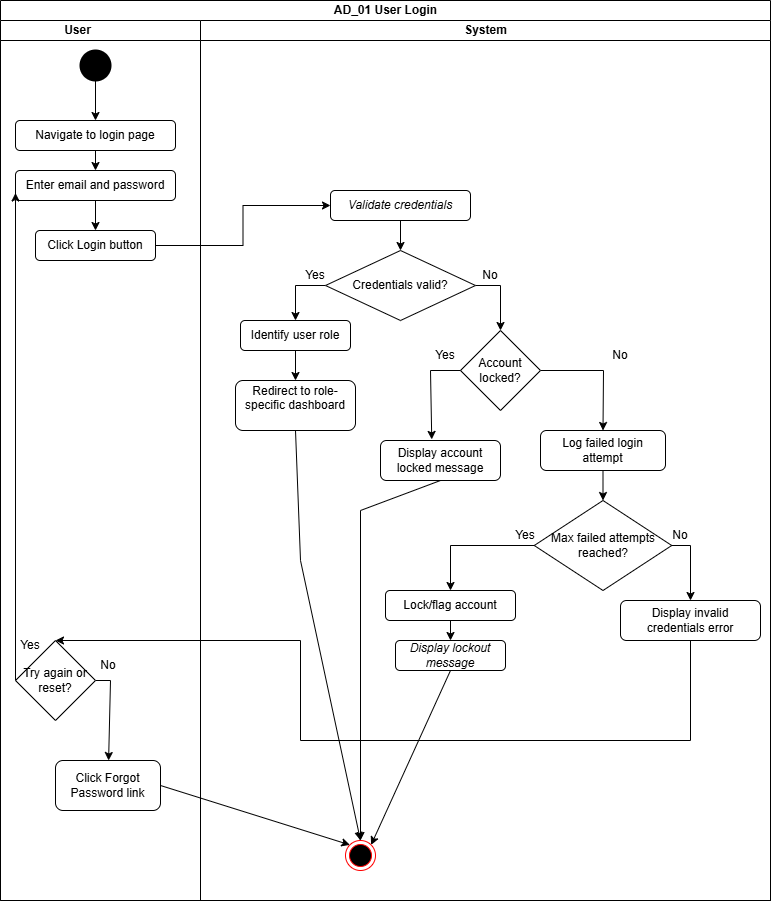

The diagram above was exported from draw.io. Its source (the exported page's mxGraphModel, read from the mxfile embedded in the PNG):
<mxGraphModel dx="1717" dy="2035" grid="1" gridSize="10" guides="1" tooltips="1" connect="1" arrows="1" fold="1" page="1" pageScale="1" pageWidth="850" pageHeight="1100" math="0" shadow="0">
  <root>
    <mxCell id="0" />
    <mxCell id="1" parent="0" />
    <mxCell id="dmd458YV8fKC0lbLLg76-2" parent="1" style="swimlane;childLayout=stackLayout;resizeParent=1;resizeParentMax=0;startSize=20;html=1;" value="AD_01 User Login" vertex="1">
      <mxGeometry height="900" width="770" x="40" y="-1060" as="geometry" />
    </mxCell>
    <mxCell id="1-EqSev6FqV4SncDcZmH-41" parent="1" style="text;html=1;whiteSpace=wrap;strokeColor=none;fillColor=none;align=center;verticalAlign=middle;rounded=0;" value="No" vertex="1">
      <mxGeometry height="30" width="60" x="630" y="-720" as="geometry" />
    </mxCell>
    <mxCell id="1-EqSev6FqV4SncDcZmH-42" edge="1" parent="1" source="1-EqSev6FqV4SncDcZmH-41" style="edgeStyle=none;rounded=0;orthogonalLoop=1;jettySize=auto;html=1;exitX=1;exitY=0.5;exitDx=0;exitDy=0;" target="1-EqSev6FqV4SncDcZmH-41">
      <mxGeometry relative="1" as="geometry" />
    </mxCell>
    <mxCell id="1-EqSev6FqV4SncDcZmH-58" parent="1" style="text;html=1;whiteSpace=wrap;strokeColor=none;fillColor=none;align=center;verticalAlign=middle;rounded=0;" value="No" vertex="1">
      <mxGeometry height="30" width="60" x="690" y="-540" as="geometry" />
    </mxCell>
    <mxCell id="dmd458YV8fKC0lbLLg76-3" parent="1" style="swimlane;startSize=20;html=1;" value="" vertex="1">
      <mxGeometry height="880" width="770" x="40" y="-1040" as="geometry">
        <mxRectangle height="460" width="40" y="20" as="alternateBounds" />
      </mxGeometry>
    </mxCell>
    <mxCell id="1-EqSev6FqV4SncDcZmH-7" edge="1" parent="dmd458YV8fKC0lbLLg76-3" source="1-EqSev6FqV4SncDcZmH-4" style="edgeStyle=orthogonalEdgeStyle;rounded=0;orthogonalLoop=1;jettySize=auto;html=1;exitX=0.5;exitY=1;exitDx=0;exitDy=0;entryX=0.5;entryY=0;entryDx=0;entryDy=0;" target="1-EqSev6FqV4SncDcZmH-6">
      <mxGeometry relative="1" as="geometry" />
    </mxCell>
    <mxCell id="1-EqSev6FqV4SncDcZmH-4" parent="dmd458YV8fKC0lbLLg76-3" style="rounded=1;whiteSpace=wrap;html=1;" value="Navigate to login page" vertex="1">
      <mxGeometry height="30" width="160" x="15" y="100" as="geometry" />
    </mxCell>
    <mxCell id="1-EqSev6FqV4SncDcZmH-9" edge="1" parent="dmd458YV8fKC0lbLLg76-3" source="1-EqSev6FqV4SncDcZmH-6" style="edgeStyle=orthogonalEdgeStyle;rounded=0;orthogonalLoop=1;jettySize=auto;html=1;exitX=0.5;exitY=1;exitDx=0;exitDy=0;entryX=0.5;entryY=0;entryDx=0;entryDy=0;" target="1-EqSev6FqV4SncDcZmH-8">
      <mxGeometry relative="1" as="geometry" />
    </mxCell>
    <mxCell id="1-EqSev6FqV4SncDcZmH-6" parent="dmd458YV8fKC0lbLLg76-3" style="rounded=1;whiteSpace=wrap;html=1;" value="Enter email and password" vertex="1">
      <mxGeometry height="30" width="160" x="15" y="150" as="geometry" />
    </mxCell>
    <mxCell id="1-EqSev6FqV4SncDcZmH-8" parent="dmd458YV8fKC0lbLLg76-3" style="rounded=1;whiteSpace=wrap;html=1;" value="Click Login button" vertex="1">
      <mxGeometry height="30" width="120" x="35" y="210" as="geometry" />
    </mxCell>
    <mxCell id="dmd458YV8fKC0lbLLg76-4" parent="dmd458YV8fKC0lbLLg76-3" style="swimlane;startSize=20;html=1;" value="System" vertex="1">
      <mxGeometry height="880" width="570" x="200" as="geometry" />
    </mxCell>
    <mxCell id="1-EqSev6FqV4SncDcZmH-14" edge="1" parent="dmd458YV8fKC0lbLLg76-4" source="1-EqSev6FqV4SncDcZmH-10" style="edgeStyle=orthogonalEdgeStyle;rounded=0;orthogonalLoop=1;jettySize=auto;html=1;" target="1-EqSev6FqV4SncDcZmH-12" value="">
      <mxGeometry relative="1" as="geometry" />
    </mxCell>
    <mxCell id="1-EqSev6FqV4SncDcZmH-10" parent="dmd458YV8fKC0lbLLg76-4" style="rounded=1;whiteSpace=wrap;html=1;" value="&lt;em&gt;Validate credentials&lt;/em&gt;" vertex="1">
      <mxGeometry height="30" width="140" x="130" y="170" as="geometry" />
    </mxCell>
    <mxCell id="1-EqSev6FqV4SncDcZmH-18" edge="1" parent="dmd458YV8fKC0lbLLg76-4" source="1-EqSev6FqV4SncDcZmH-12" style="edgeStyle=orthogonalEdgeStyle;rounded=0;orthogonalLoop=1;jettySize=auto;html=1;exitX=0;exitY=0.5;exitDx=0;exitDy=0;entryX=0.5;entryY=0;entryDx=0;entryDy=0;" target="1-EqSev6FqV4SncDcZmH-17">
      <mxGeometry relative="1" as="geometry" />
    </mxCell>
    <mxCell id="1-EqSev6FqV4SncDcZmH-25" edge="1" parent="dmd458YV8fKC0lbLLg76-4" source="1-EqSev6FqV4SncDcZmH-12" style="edgeStyle=none;rounded=0;orthogonalLoop=1;jettySize=auto;html=1;exitX=1;exitY=0.5;exitDx=0;exitDy=0;entryX=0.5;entryY=0;entryDx=0;entryDy=0;" target="1-EqSev6FqV4SncDcZmH-24">
      <mxGeometry relative="1" as="geometry">
        <Array as="points">
          <mxPoint x="300" y="265" />
        </Array>
      </mxGeometry>
    </mxCell>
    <mxCell id="1-EqSev6FqV4SncDcZmH-12" parent="dmd458YV8fKC0lbLLg76-4" style="rhombus;whiteSpace=wrap;html=1;" value="Credentials valid?" vertex="1">
      <mxGeometry height="70" width="150" x="125" y="230" as="geometry" />
    </mxCell>
    <mxCell id="1-EqSev6FqV4SncDcZmH-23" edge="1" parent="dmd458YV8fKC0lbLLg76-4" source="1-EqSev6FqV4SncDcZmH-17" style="edgeStyle=orthogonalEdgeStyle;rounded=0;orthogonalLoop=1;jettySize=auto;html=1;exitX=0.5;exitY=1;exitDx=0;exitDy=0;entryX=0.5;entryY=0;entryDx=0;entryDy=0;" target="1-EqSev6FqV4SncDcZmH-21">
      <mxGeometry relative="1" as="geometry" />
    </mxCell>
    <mxCell id="1-EqSev6FqV4SncDcZmH-17" parent="dmd458YV8fKC0lbLLg76-4" style="rounded=1;whiteSpace=wrap;html=1;" value="Identify user role" vertex="1">
      <mxGeometry height="30" width="110" x="40" y="300" as="geometry" />
    </mxCell>
    <mxCell id="1-EqSev6FqV4SncDcZmH-19" parent="dmd458YV8fKC0lbLLg76-4" style="text;html=1;whiteSpace=wrap;strokeColor=none;fillColor=none;align=center;verticalAlign=middle;rounded=0;" value="Yes" vertex="1">
      <mxGeometry height="30" width="60" x="85" y="240" as="geometry" />
    </mxCell>
    <mxCell id="1-EqSev6FqV4SncDcZmH-29" edge="1" parent="dmd458YV8fKC0lbLLg76-4" source="1-EqSev6FqV4SncDcZmH-21" style="edgeStyle=none;rounded=0;orthogonalLoop=1;jettySize=auto;html=1;exitX=0.5;exitY=1;exitDx=0;exitDy=0;entryX=0.5;entryY=0;entryDx=0;entryDy=0;" target="1-EqSev6FqV4SncDcZmH-28">
      <mxGeometry relative="1" as="geometry">
        <Array as="points">
          <mxPoint x="100" y="540" />
        </Array>
      </mxGeometry>
    </mxCell>
    <mxCell id="1-EqSev6FqV4SncDcZmH-21" parent="dmd458YV8fKC0lbLLg76-4" style="rounded=1;whiteSpace=wrap;html=1;" value="&#10;Redirect to role-specific dashboard&#10;&#10;" vertex="1">
      <mxGeometry height="50" width="120" x="35" y="360" as="geometry" />
    </mxCell>
    <mxCell id="1-EqSev6FqV4SncDcZmH-40" edge="1" parent="dmd458YV8fKC0lbLLg76-4" source="1-EqSev6FqV4SncDcZmH-24" style="edgeStyle=none;rounded=0;orthogonalLoop=1;jettySize=auto;html=1;exitX=1;exitY=0.5;exitDx=0;exitDy=0;entryX=0.5;entryY=0;entryDx=0;entryDy=0;" target="1-EqSev6FqV4SncDcZmH-38">
      <mxGeometry relative="1" as="geometry">
        <Array as="points">
          <mxPoint x="403" y="350" />
        </Array>
      </mxGeometry>
    </mxCell>
    <mxCell id="1-EqSev6FqV4SncDcZmH-24" parent="dmd458YV8fKC0lbLLg76-4" style="rhombus;whiteSpace=wrap;html=1;" value="Account locked?" vertex="1">
      <mxGeometry height="80" width="80" x="260" y="310" as="geometry" />
    </mxCell>
    <mxCell id="1-EqSev6FqV4SncDcZmH-26" parent="dmd458YV8fKC0lbLLg76-4" style="text;html=1;whiteSpace=wrap;strokeColor=none;fillColor=none;align=center;verticalAlign=middle;rounded=0;" value="No" vertex="1">
      <mxGeometry height="30" width="60" x="260" y="240" as="geometry" />
    </mxCell>
    <mxCell id="1-EqSev6FqV4SncDcZmH-28" parent="dmd458YV8fKC0lbLLg76-4" style="ellipse;html=1;shape=endState;fillColor=#000000;strokeColor=#ff0000;" value="" vertex="1">
      <mxGeometry height="30" width="30" x="145" y="820" as="geometry" />
    </mxCell>
    <mxCell id="1-EqSev6FqV4SncDcZmH-37" edge="1" parent="dmd458YV8fKC0lbLLg76-4" source="1-EqSev6FqV4SncDcZmH-34" style="edgeStyle=none;rounded=0;orthogonalLoop=1;jettySize=auto;html=1;exitX=0.5;exitY=1;exitDx=0;exitDy=0;entryX=0.5;entryY=0;entryDx=0;entryDy=0;" target="1-EqSev6FqV4SncDcZmH-28">
      <mxGeometry relative="1" as="geometry">
        <Array as="points">
          <mxPoint x="160" y="490" />
        </Array>
      </mxGeometry>
    </mxCell>
    <mxCell id="1-EqSev6FqV4SncDcZmH-34" parent="dmd458YV8fKC0lbLLg76-4" style="rounded=1;whiteSpace=wrap;html=1;" value="Display account locked message" vertex="1">
      <mxGeometry height="40" width="120" x="180" y="420" as="geometry" />
    </mxCell>
    <mxCell id="1-EqSev6FqV4SncDcZmH-35" edge="1" parent="dmd458YV8fKC0lbLLg76-4" source="1-EqSev6FqV4SncDcZmH-24" style="edgeStyle=none;rounded=0;orthogonalLoop=1;jettySize=auto;html=1;exitX=0;exitY=0.5;exitDx=0;exitDy=0;entryX=0.427;entryY=-0.027;entryDx=0;entryDy=0;entryPerimeter=0;" target="1-EqSev6FqV4SncDcZmH-34">
      <mxGeometry relative="1" as="geometry">
        <Array as="points">
          <mxPoint x="230" y="350" />
        </Array>
      </mxGeometry>
    </mxCell>
    <mxCell id="1-EqSev6FqV4SncDcZmH-36" parent="dmd458YV8fKC0lbLLg76-4" style="text;html=1;whiteSpace=wrap;strokeColor=none;fillColor=none;align=center;verticalAlign=middle;rounded=0;" value="Yes" vertex="1">
      <mxGeometry height="30" width="60" x="215" y="320" as="geometry" />
    </mxCell>
    <mxCell id="1-EqSev6FqV4SncDcZmH-45" edge="1" parent="dmd458YV8fKC0lbLLg76-4" source="1-EqSev6FqV4SncDcZmH-38" style="edgeStyle=none;rounded=0;orthogonalLoop=1;jettySize=auto;html=1;exitX=0.5;exitY=1;exitDx=0;exitDy=0;entryX=0.5;entryY=0;entryDx=0;entryDy=0;" target="1-EqSev6FqV4SncDcZmH-44">
      <mxGeometry relative="1" as="geometry" />
    </mxCell>
    <mxCell id="1-EqSev6FqV4SncDcZmH-38" parent="dmd458YV8fKC0lbLLg76-4" style="rounded=1;whiteSpace=wrap;html=1;" value="Log failed login attempt" vertex="1">
      <mxGeometry height="40" width="125" x="340" y="410" as="geometry" />
    </mxCell>
    <mxCell id="1-EqSev6FqV4SncDcZmH-47" edge="1" parent="dmd458YV8fKC0lbLLg76-4" source="1-EqSev6FqV4SncDcZmH-44" style="edgeStyle=none;rounded=0;orthogonalLoop=1;jettySize=auto;html=1;exitX=0;exitY=0.5;exitDx=0;exitDy=0;" target="1-EqSev6FqV4SncDcZmH-46">
      <mxGeometry relative="1" as="geometry">
        <Array as="points">
          <mxPoint x="250" y="525" />
        </Array>
      </mxGeometry>
    </mxCell>
    <mxCell id="1-EqSev6FqV4SncDcZmH-57" edge="1" parent="dmd458YV8fKC0lbLLg76-4" source="1-EqSev6FqV4SncDcZmH-44" style="edgeStyle=none;rounded=0;orthogonalLoop=1;jettySize=auto;html=1;exitX=1;exitY=0.5;exitDx=0;exitDy=0;" target="1-EqSev6FqV4SncDcZmH-56">
      <mxGeometry relative="1" as="geometry">
        <Array as="points">
          <mxPoint x="490" y="525" />
        </Array>
      </mxGeometry>
    </mxCell>
    <mxCell id="1-EqSev6FqV4SncDcZmH-44" parent="dmd458YV8fKC0lbLLg76-4" style="rhombus;whiteSpace=wrap;html=1;" value="Max failed attempts reached?" vertex="1">
      <mxGeometry height="90" width="137.5" x="333.75" y="480" as="geometry" />
    </mxCell>
    <mxCell id="1-EqSev6FqV4SncDcZmH-51" edge="1" parent="dmd458YV8fKC0lbLLg76-4" source="1-EqSev6FqV4SncDcZmH-46" style="edgeStyle=none;rounded=0;orthogonalLoop=1;jettySize=auto;html=1;exitX=0.5;exitY=1;exitDx=0;exitDy=0;entryX=0.5;entryY=0;entryDx=0;entryDy=0;" target="1-EqSev6FqV4SncDcZmH-49">
      <mxGeometry relative="1" as="geometry" />
    </mxCell>
    <mxCell id="1-EqSev6FqV4SncDcZmH-46" parent="dmd458YV8fKC0lbLLg76-4" style="rounded=1;whiteSpace=wrap;html=1;" value="Lock/flag account" vertex="1">
      <mxGeometry height="30" width="130" x="185" y="570" as="geometry" />
    </mxCell>
    <mxCell id="1-EqSev6FqV4SncDcZmH-48" parent="dmd458YV8fKC0lbLLg76-4" style="text;html=1;whiteSpace=wrap;strokeColor=none;fillColor=none;align=center;verticalAlign=middle;rounded=0;" value="Yes" vertex="1">
      <mxGeometry height="30" width="60" x="295" y="500" as="geometry" />
    </mxCell>
    <mxCell id="1-EqSev6FqV4SncDcZmH-53" edge="1" parent="dmd458YV8fKC0lbLLg76-4" source="1-EqSev6FqV4SncDcZmH-49" style="edgeStyle=none;rounded=0;orthogonalLoop=1;jettySize=auto;html=1;exitX=0.5;exitY=1;exitDx=0;exitDy=0;entryX=1;entryY=0;entryDx=0;entryDy=0;" target="1-EqSev6FqV4SncDcZmH-28">
      <mxGeometry relative="1" as="geometry">
        <mxPoint x="174.99999999999977" y="809.9999999999998" as="targetPoint" />
      </mxGeometry>
    </mxCell>
    <mxCell id="1-EqSev6FqV4SncDcZmH-49" parent="dmd458YV8fKC0lbLLg76-4" style="rounded=1;whiteSpace=wrap;html=1;" value="&lt;em&gt;Display lockout message&lt;/em&gt;" vertex="1">
      <mxGeometry height="30" width="110" x="195" y="620" as="geometry" />
    </mxCell>
    <mxCell id="1-EqSev6FqV4SncDcZmH-56" parent="dmd458YV8fKC0lbLLg76-4" style="rounded=1;whiteSpace=wrap;html=1;" value="Display invalid credentials error" vertex="1">
      <mxGeometry height="40" width="140" x="420" y="580" as="geometry" />
    </mxCell>
    <mxCell id="1-EqSev6FqV4SncDcZmH-11" edge="1" parent="dmd458YV8fKC0lbLLg76-3" source="1-EqSev6FqV4SncDcZmH-8" style="edgeStyle=orthogonalEdgeStyle;rounded=0;orthogonalLoop=1;jettySize=auto;html=1;exitX=1;exitY=0.5;exitDx=0;exitDy=0;entryX=0;entryY=0.5;entryDx=0;entryDy=0;" target="1-EqSev6FqV4SncDcZmH-10">
      <mxGeometry relative="1" as="geometry" />
    </mxCell>
    <mxCell id="1-EqSev6FqV4SncDcZmH-50" edge="1" parent="dmd458YV8fKC0lbLLg76-3" style="edgeStyle=none;rounded=0;orthogonalLoop=1;jettySize=auto;html=1;exitX=0.5;exitY=0;exitDx=0;exitDy=0;">
      <mxGeometry relative="1" as="geometry">
        <mxPoint x="54.99999999999977" y="630.0000000000002" as="sourcePoint" />
        <mxPoint x="54.99999999999977" y="630.0000000000002" as="targetPoint" />
      </mxGeometry>
    </mxCell>
    <mxCell id="1-EqSev6FqV4SncDcZmH-64" edge="1" parent="dmd458YV8fKC0lbLLg76-3" source="1-EqSev6FqV4SncDcZmH-59" style="edgeStyle=none;rounded=0;orthogonalLoop=1;jettySize=auto;html=1;exitX=0;exitY=0.5;exitDx=0;exitDy=0;entryX=0;entryY=0.75;entryDx=0;entryDy=0;" target="1-EqSev6FqV4SncDcZmH-6">
      <mxGeometry relative="1" as="geometry">
        <Array as="points" />
        <mxPoint x="10.000000000000227" y="160" as="targetPoint" />
      </mxGeometry>
    </mxCell>
    <mxCell id="1-EqSev6FqV4SncDcZmH-69" edge="1" parent="dmd458YV8fKC0lbLLg76-3" source="1-EqSev6FqV4SncDcZmH-59" style="edgeStyle=none;rounded=0;orthogonalLoop=1;jettySize=auto;html=1;exitX=1;exitY=0.5;exitDx=0;exitDy=0;" target="1-EqSev6FqV4SncDcZmH-66">
      <mxGeometry relative="1" as="geometry">
        <Array as="points">
          <mxPoint x="110" y="660" />
        </Array>
      </mxGeometry>
    </mxCell>
    <mxCell id="1-EqSev6FqV4SncDcZmH-59" parent="dmd458YV8fKC0lbLLg76-3" style="rhombus;whiteSpace=wrap;html=1;" value="Try again or reset?" vertex="1">
      <mxGeometry height="80" width="80" x="15" y="620" as="geometry" />
    </mxCell>
    <mxCell id="1-EqSev6FqV4SncDcZmH-60" edge="1" parent="dmd458YV8fKC0lbLLg76-3" source="1-EqSev6FqV4SncDcZmH-56" style="edgeStyle=none;rounded=0;orthogonalLoop=1;jettySize=auto;html=1;exitX=0.5;exitY=1;exitDx=0;exitDy=0;entryX=0.5;entryY=0;entryDx=0;entryDy=0;" target="1-EqSev6FqV4SncDcZmH-59">
      <mxGeometry relative="1" as="geometry">
        <Array as="points">
          <mxPoint x="690" y="720" />
          <mxPoint x="300" y="720" />
          <mxPoint x="300" y="620" />
        </Array>
      </mxGeometry>
    </mxCell>
    <mxCell id="1-EqSev6FqV4SncDcZmH-63" edge="1" parent="dmd458YV8fKC0lbLLg76-3" source="1-EqSev6FqV4SncDcZmH-61" style="edgeStyle=none;rounded=0;orthogonalLoop=1;jettySize=auto;html=1;exitX=0.5;exitY=1;exitDx=0;exitDy=0;exitPerimeter=0;entryX=0.5;entryY=0;entryDx=0;entryDy=0;" target="1-EqSev6FqV4SncDcZmH-4">
      <mxGeometry relative="1" as="geometry" />
    </mxCell>
    <mxCell id="1-EqSev6FqV4SncDcZmH-61" parent="dmd458YV8fKC0lbLLg76-3" style="strokeWidth=2;html=1;shape=mxgraph.flowchart.start_2;whiteSpace=wrap;strokeColor=#000000;fillColor=#000000;" value="" vertex="1">
      <mxGeometry height="30" width="30" x="80" y="30" as="geometry" />
    </mxCell>
    <mxCell id="1-EqSev6FqV4SncDcZmH-70" edge="1" parent="dmd458YV8fKC0lbLLg76-3" source="1-EqSev6FqV4SncDcZmH-66" style="edgeStyle=none;rounded=0;orthogonalLoop=1;jettySize=auto;html=1;exitX=1;exitY=0.5;exitDx=0;exitDy=0;entryX=0;entryY=0;entryDx=0;entryDy=0;" target="1-EqSev6FqV4SncDcZmH-28">
      <mxGeometry relative="1" as="geometry" />
    </mxCell>
    <mxCell id="1-EqSev6FqV4SncDcZmH-66" parent="dmd458YV8fKC0lbLLg76-3" style="rounded=1;whiteSpace=wrap;html=1;" value="Click Forgot Password link" vertex="1">
      <mxGeometry height="50" width="105" x="55" y="740" as="geometry" />
    </mxCell>
    <mxCell id="1-EqSev6FqV4SncDcZmH-71" parent="dmd458YV8fKC0lbLLg76-3" style="text;html=1;whiteSpace=wrap;strokeColor=none;fillColor=none;align=center;verticalAlign=middle;rounded=0;fontStyle=1" value="User" vertex="1">
      <mxGeometry height="40" width="85" x="35" y="-10" as="geometry" />
    </mxCell>
    <mxCell id="1-EqSev6FqV4SncDcZmH-72" parent="dmd458YV8fKC0lbLLg76-3" style="text;html=1;whiteSpace=wrap;strokeColor=none;fillColor=none;align=center;verticalAlign=middle;rounded=0;" value="Yes" vertex="1">
      <mxGeometry height="30" width="60" y="610" as="geometry" />
    </mxCell>
    <mxCell id="1-EqSev6FqV4SncDcZmH-73" parent="dmd458YV8fKC0lbLLg76-3" style="text;html=1;whiteSpace=wrap;strokeColor=none;fillColor=none;align=center;verticalAlign=middle;rounded=0;" value="No" vertex="1">
      <mxGeometry height="30" width="60" x="77.5" y="630" as="geometry" />
    </mxCell>
  </root>
</mxGraphModel>